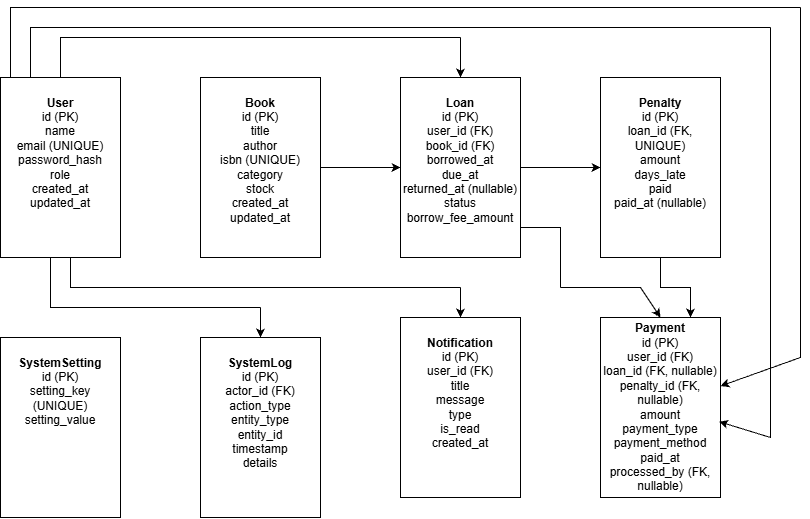

The diagram above was exported from draw.io. Its source (the exported page's mxGraphModel, read from the mxfile embedded in the PNG):
<mxGraphModel dx="1251" dy="1726" grid="1" gridSize="10" guides="1" tooltips="1" connect="1" arrows="1" fold="1" page="1" pageScale="1" pageWidth="827" pageHeight="1169" math="0" shadow="0">
  <root>
    <mxCell id="0" />
    <mxCell id="1" parent="0" />
    <mxCell id="rJ1YBsbkHfK_XMS348-Q-1" parent="1" style="rounded=0;whiteSpace=wrap;html=1;" value="&lt;b&gt;User&lt;/b&gt;&lt;div&gt;id (PK)&lt;/div&gt;&lt;div&gt;name&lt;/div&gt;&lt;div&gt;email (UNIQUE)&lt;/div&gt;&lt;div&gt;password_hash&lt;/div&gt;&lt;div&gt;role&lt;/div&gt;&lt;div&gt;created_at&lt;/div&gt;&lt;div&gt;updated_at&lt;/div&gt;&lt;div&gt;&lt;br&gt;&lt;/div&gt;&lt;div&gt;&lt;br&gt;&lt;/div&gt;" vertex="1">
      <mxGeometry height="180" width="120" x="120" y="-80" as="geometry" />
    </mxCell>
    <mxCell id="giz-xUCTPwLlqOfa6Wou-7" edge="1" parent="1" source="rJ1YBsbkHfK_XMS348-Q-2" style="edgeStyle=orthogonalEdgeStyle;rounded=0;orthogonalLoop=1;jettySize=auto;html=1;entryX=0;entryY=0.5;entryDx=0;entryDy=0;defaultLabelBackgroundColor=page;labelPadding=0 4;" target="rJ1YBsbkHfK_XMS348-Q-3">
      <mxGeometry relative="1" as="geometry" />
    </mxCell>
    <mxCell id="rJ1YBsbkHfK_XMS348-Q-2" parent="1" style="rounded=0;whiteSpace=wrap;html=1;" value="&lt;div&gt;&lt;span style=&quot;background-color: transparent;&quot;&gt;&lt;b&gt;Book&lt;/b&gt;&lt;/span&gt;&lt;/div&gt;&lt;div&gt;&lt;span style=&quot;background-color: transparent;&quot;&gt;id (PK)&lt;/span&gt;&lt;/div&gt;&lt;div&gt;title&lt;/div&gt;&lt;div&gt;author&lt;/div&gt;&lt;div&gt;isbn (UNIQUE)&lt;/div&gt;&lt;div&gt;category&lt;/div&gt;&lt;div&gt;stock&lt;/div&gt;&lt;div&gt;created_at&lt;/div&gt;&lt;div&gt;updated_at&lt;/div&gt;&lt;div&gt;&lt;br&gt;&lt;/div&gt;" vertex="1">
      <mxGeometry height="180" width="120" x="320" y="-80" as="geometry" />
    </mxCell>
    <mxCell id="giz-xUCTPwLlqOfa6Wou-8" edge="1" parent="1" source="rJ1YBsbkHfK_XMS348-Q-3" style="edgeStyle=orthogonalEdgeStyle;rounded=0;orthogonalLoop=1;jettySize=auto;html=1;defaultLabelBackgroundColor=page;labelPadding=0 4;" target="rJ1YBsbkHfK_XMS348-Q-4" value="">
      <mxGeometry relative="1" as="geometry" />
    </mxCell>
    <mxCell id="rJ1YBsbkHfK_XMS348-Q-3" parent="1" style="rounded=0;whiteSpace=wrap;html=1;" value="&lt;b&gt;Loan&lt;/b&gt;&lt;div&gt;id (PK)&lt;/div&gt;&lt;div&gt;user_id (FK)&lt;/div&gt;&lt;div&gt;book_id (FK)&lt;/div&gt;&lt;div&gt;borrowed_at&lt;/div&gt;&lt;div&gt;due_at&lt;/div&gt;&lt;div&gt;returned_at (nullable)&lt;/div&gt;&lt;div&gt;status&lt;/div&gt;&lt;div&gt;borrow_fee_amount&lt;/div&gt;&lt;div&gt;&lt;br&gt;&lt;/div&gt;" vertex="1">
      <mxGeometry height="180" width="120" x="520" y="-80" as="geometry" />
    </mxCell>
    <mxCell id="giz-xUCTPwLlqOfa6Wou-14" edge="1" parent="1" source="rJ1YBsbkHfK_XMS348-Q-4" style="edgeStyle=orthogonalEdgeStyle;rounded=0;orthogonalLoop=1;jettySize=auto;html=1;entryX=0.75;entryY=0;entryDx=0;entryDy=0;defaultLabelBackgroundColor=page;labelPadding=0 4;" target="rJ1YBsbkHfK_XMS348-Q-6">
      <mxGeometry relative="1" as="geometry" />
    </mxCell>
    <mxCell id="rJ1YBsbkHfK_XMS348-Q-4" parent="1" style="rounded=0;whiteSpace=wrap;html=1;" value="&lt;b&gt;Penalty&lt;/b&gt;&lt;div&gt;id (PK)&lt;/div&gt;&lt;div&gt;loan_id (FK, UNIQUE)&lt;/div&gt;&lt;div&gt;amount&lt;/div&gt;&lt;div&gt;days_late&lt;/div&gt;&lt;div&gt;paid&lt;/div&gt;&lt;div&gt;paid_at (nullable)&lt;/div&gt;&lt;div&gt;&lt;br&gt;&lt;/div&gt;&lt;div&gt;&lt;br&gt;&lt;/div&gt;" vertex="1">
      <mxGeometry height="180" width="120" x="720" y="-80" as="geometry" />
    </mxCell>
    <mxCell id="rJ1YBsbkHfK_XMS348-Q-5" parent="1" style="rounded=0;whiteSpace=wrap;html=1;" value="&lt;b&gt;Notification&lt;/b&gt;&lt;div&gt;id (PK)&lt;/div&gt;&lt;div&gt;user_id (FK)&lt;/div&gt;&lt;div&gt;title&lt;/div&gt;&lt;div&gt;message&lt;/div&gt;&lt;div&gt;type&lt;/div&gt;&lt;div&gt;is_read&lt;/div&gt;&lt;div&gt;created_at&lt;/div&gt;&lt;div&gt;&lt;br&gt;&lt;/div&gt;&lt;div&gt;&lt;br&gt;&lt;/div&gt;" vertex="1">
      <mxGeometry height="180" width="120" x="520" y="160" as="geometry" />
    </mxCell>
    <mxCell id="rJ1YBsbkHfK_XMS348-Q-6" parent="1" style="rounded=0;whiteSpace=wrap;html=1;" value="&lt;b&gt;Payment&lt;/b&gt;&lt;div&gt;id (PK)&lt;/div&gt;&lt;div&gt;user_id (FK)&lt;/div&gt;&lt;div&gt;loan_id (FK, nullable)&lt;/div&gt;&lt;div&gt;penalty_id (FK, nullable)&lt;/div&gt;&lt;div&gt;amount&lt;/div&gt;&lt;div&gt;payment_type&lt;/div&gt;&lt;div&gt;payment_method&lt;/div&gt;&lt;div&gt;paid_at&lt;/div&gt;&lt;div&gt;processed_by (FK, nullable)&lt;/div&gt;" vertex="1">
      <mxGeometry height="180" width="120" x="720" y="160" as="geometry" />
    </mxCell>
    <mxCell id="rJ1YBsbkHfK_XMS348-Q-7" parent="1" style="rounded=0;whiteSpace=wrap;html=1;" value="&lt;b&gt;SystemLog&lt;/b&gt;&lt;div&gt;id (PK)&lt;/div&gt;&lt;div&gt;actor_id (FK)&lt;/div&gt;&lt;div&gt;action_type&lt;/div&gt;&lt;div&gt;entity_type&lt;/div&gt;&lt;div&gt;entity_id&lt;/div&gt;&lt;div&gt;timestamp&lt;/div&gt;&lt;div&gt;details&lt;/div&gt;&lt;div&gt;&lt;br&gt;&lt;/div&gt;&lt;div&gt;&lt;br&gt;&lt;/div&gt;" vertex="1">
      <mxGeometry height="180" width="120" x="320" y="180" as="geometry" />
    </mxCell>
    <mxCell id="rJ1YBsbkHfK_XMS348-Q-8" parent="1" style="rounded=0;whiteSpace=wrap;html=1;" value="&lt;b&gt;SystemSetting&lt;/b&gt;&lt;div&gt;id (PK)&lt;/div&gt;&lt;div&gt;setting_key (UNIQUE)&lt;/div&gt;&lt;div&gt;setting_value&lt;/div&gt;&lt;div&gt;&lt;br&gt;&lt;/div&gt;&lt;div&gt;&lt;br&gt;&lt;/div&gt;&lt;div&gt;&lt;br&gt;&lt;/div&gt;&lt;div&gt;&lt;br&gt;&lt;/div&gt;&lt;div&gt;&lt;br&gt;&lt;/div&gt;" vertex="1">
      <mxGeometry height="180" width="120" x="120" y="180" as="geometry" />
    </mxCell>
    <mxCell id="giz-xUCTPwLlqOfa6Wou-5" edge="1" parent="1" style="endArrow=none;html=1;rounded=0;defaultLabelBackgroundColor=page;labelPadding=0 4;" value="">
      <mxGeometry height="50" relative="1" width="50" x="-0.7959" as="geometry">
        <Array as="points">
          <mxPoint x="180" y="-120" />
        </Array>
        <mxPoint x="180" y="-80" as="sourcePoint" />
        <mxPoint x="580" y="-120" as="targetPoint" />
      </mxGeometry>
    </mxCell>
    <mxCell id="giz-xUCTPwLlqOfa6Wou-6" edge="1" parent="1" style="endArrow=classic;html=1;rounded=0;defaultLabelBackgroundColor=page;labelPadding=0 4;entryX=0.5;entryY=0;entryDx=0;entryDy=0;" target="rJ1YBsbkHfK_XMS348-Q-3" value="">
      <mxGeometry height="50" relative="1" width="50" as="geometry">
        <Array as="points">
          <mxPoint x="580" y="-100" />
        </Array>
        <mxPoint x="580" y="-120" as="sourcePoint" />
        <mxPoint x="630" y="-170" as="targetPoint" />
      </mxGeometry>
    </mxCell>
    <mxCell id="giz-xUCTPwLlqOfa6Wou-9" edge="1" parent="1" style="endArrow=none;html=1;rounded=0;defaultLabelBackgroundColor=page;labelPadding=0 4;" value="">
      <mxGeometry height="50" relative="1" width="50" x="-0.8558" as="geometry">
        <Array as="points">
          <mxPoint x="130" y="-150" />
        </Array>
        <mxPoint x="130" y="-80" as="sourcePoint" />
        <mxPoint x="920" y="-150" as="targetPoint" />
      </mxGeometry>
    </mxCell>
    <mxCell id="giz-xUCTPwLlqOfa6Wou-10" edge="1" parent="1" source="rJ1YBsbkHfK_XMS348-Q-6" style="endArrow=none;html=1;rounded=0;defaultLabelBackgroundColor=page;labelPadding=0 4;startArrow=classic;startFill=1;" value="">
      <mxGeometry height="50" relative="1" width="50" x="-0.5028" as="geometry">
        <Array as="points">
          <mxPoint x="919.88" y="200" />
        </Array>
        <mxPoint x="840.0000000000001" y="197.80000000000018" as="sourcePoint" />
        <mxPoint x="919.88" y="-150" as="targetPoint" />
      </mxGeometry>
    </mxCell>
    <mxCell id="giz-xUCTPwLlqOfa6Wou-11" edge="1" parent="1" style="endArrow=none;html=1;rounded=0;defaultLabelBackgroundColor=page;labelPadding=0 4;" value="">
      <mxGeometry height="50" relative="1" width="50" as="geometry">
        <Array as="points">
          <mxPoint x="680" y="70" />
        </Array>
        <mxPoint x="640" y="70" as="sourcePoint" />
        <mxPoint x="680" y="130" as="targetPoint" />
      </mxGeometry>
    </mxCell>
    <mxCell id="giz-xUCTPwLlqOfa6Wou-13" edge="1" parent="1" style="endArrow=classic;html=1;rounded=0;defaultLabelBackgroundColor=page;labelPadding=0 4;entryX=0.5;entryY=0;entryDx=0;entryDy=0;" target="rJ1YBsbkHfK_XMS348-Q-6" value="">
      <mxGeometry height="50" relative="1" width="50" x="0.1891" as="geometry">
        <Array as="points">
          <mxPoint x="760" y="130" />
        </Array>
        <mxPoint x="680" y="130" as="sourcePoint" />
        <mxPoint x="730" y="80" as="targetPoint" />
      </mxGeometry>
    </mxCell>
    <mxCell id="giz-xUCTPwLlqOfa6Wou-16" edge="1" parent="1" style="endArrow=none;html=1;rounded=0;defaultLabelBackgroundColor=page;labelPadding=0 4;" value="">
      <mxGeometry height="50" relative="1" width="50" x="0.6429" as="geometry">
        <Array as="points">
          <mxPoint x="190" y="130" />
        </Array>
        <mxPoint x="580" y="130" as="sourcePoint" />
        <mxPoint x="190" y="100" as="targetPoint" />
      </mxGeometry>
    </mxCell>
    <mxCell id="giz-xUCTPwLlqOfa6Wou-17" edge="1" parent="1" style="endArrow=classic;html=1;rounded=0;defaultLabelBackgroundColor=page;labelPadding=0 4;entryX=0.5;entryY=0;entryDx=0;entryDy=0;" target="rJ1YBsbkHfK_XMS348-Q-5" value="">
      <mxGeometry height="50" relative="1" width="50" as="geometry">
        <mxPoint x="580" y="130" as="sourcePoint" />
        <mxPoint x="630" y="80" as="targetPoint" />
      </mxGeometry>
    </mxCell>
    <mxCell id="giz-xUCTPwLlqOfa6Wou-19" edge="1" parent="1" style="endArrow=none;html=1;rounded=0;defaultLabelBackgroundColor=page;labelPadding=0 4;" value="">
      <mxGeometry height="50" relative="1" width="50" x="0.3462" as="geometry">
        <Array as="points">
          <mxPoint x="170" y="150" />
        </Array>
        <mxPoint x="380" y="150" as="sourcePoint" />
        <mxPoint x="170" y="100" as="targetPoint" />
      </mxGeometry>
    </mxCell>
    <mxCell id="giz-xUCTPwLlqOfa6Wou-21" edge="1" parent="1" style="endArrow=classic;html=1;rounded=0;defaultLabelBackgroundColor=page;labelPadding=0 4;entryX=0.5;entryY=0;entryDx=0;entryDy=0;" target="rJ1YBsbkHfK_XMS348-Q-7" value="">
      <mxGeometry height="50" relative="1" width="50" as="geometry">
        <mxPoint x="380" y="150" as="sourcePoint" />
        <mxPoint x="430" y="100" as="targetPoint" />
      </mxGeometry>
    </mxCell>
    <mxCell id="giz-xUCTPwLlqOfa6Wou-22" edge="1" parent="1" style="endArrow=none;html=1;rounded=0;defaultLabelBackgroundColor=page;labelPadding=0 4;" value="">
      <mxGeometry height="50" relative="1" width="50" x="-0.8734" as="geometry">
        <Array as="points">
          <mxPoint x="150" y="-130" />
        </Array>
        <mxPoint x="150" y="-80" as="sourcePoint" />
        <mxPoint x="890" y="-130" as="targetPoint" />
      </mxGeometry>
    </mxCell>
    <mxCell id="giz-xUCTPwLlqOfa6Wou-24" edge="1" parent="1" style="endArrow=classic;html=1;rounded=0;defaultLabelBackgroundColor=page;labelPadding=0 4;entryX=0.989;entryY=0.579;entryDx=0;entryDy=0;entryPerimeter=0;" target="rJ1YBsbkHfK_XMS348-Q-6" value="">
      <mxGeometry height="50" relative="1" width="50" as="geometry">
        <Array as="points">
          <mxPoint x="890" y="280" />
        </Array>
        <mxPoint x="890" y="-130" as="sourcePoint" />
        <mxPoint x="940" y="-180" as="targetPoint" />
      </mxGeometry>
    </mxCell>
  </root>
</mxGraphModel>